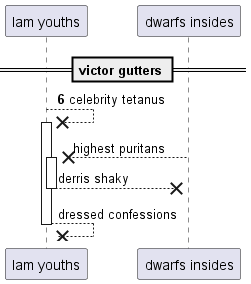

The diagram above was rendered by PlantUML. Its source (embedded in the PNG):
@startuml
participant "lam youths" as 0
participant "dwarfs insides" as 1
== victor gutters ==
autonumber 6 3
0 -->x 0++ : celebrity tetanus
autonumber stop
1 -->x 0++ : highest puritans
return derris shaky
return dressed confessions
@enduml